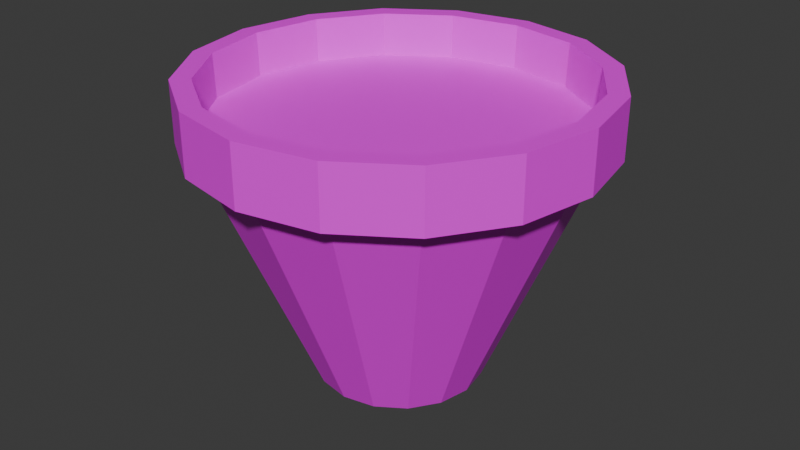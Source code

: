 # Source: Pot.blend  (saved by Blender 4.3.34; exported with 4.5.12 LTS)
import bpy
from mathutils import Matrix  # noqa: F401  (used for matrix-valued properties, if any)

bpy.ops.wm.read_factory_settings(use_empty=True)
scene = bpy.context.scene
scene.name = 'Scene'

# ---- collections
col_collection = bpy.data.collections.new('Collection'); scene.collection.children.link(col_collection)

# ---- images (referenced by path relative to the original .blend; pixels are not part of the script)
import os
ASSET_DIR = os.environ.get("B2B_ASSET_DIR", "")  # directory of the original .blend (textures are referenced by path, not embedded)
HERE = os.path.dirname(os.path.abspath(__file__))  # packed textures are extracted next to this script under _unpacked/

def load_image(name, relpath, width, height, colorspace="sRGB"):
    """Load a texture the original file referenced (path relative to the .blend, or extracted next to this script)."""
    p = next((c for c in (os.path.join(HERE, relpath), os.path.join(ASSET_DIR, relpath)) if relpath and os.path.exists(c)), "")
    if p:
        img = bpy.data.images.load(p, check_existing=True)
        img.name = name
    else:  # same state as the original file: an image datablock whose file is absent (Cycles renders it pink)
        img = bpy.data.images.new(name, width, height)
        img.source = "FILE"
        img.filepath = "//" + (relpath or name)
    img.colorspace_settings.name = colorspace
    return img
img_pot = load_image('Pot', 'Images/Pot.png', 1024, 1024, 'sRGB')

# ---- materials (node trees are filled in below, after node groups)
mat_pot = bpy.data.materials.new('Pot')

# ---- material node trees
mat_pot.use_nodes = True; mat_pot.node_tree.nodes.clear()
_N = mat_pot.node_tree.nodes; _L = mat_pot.node_tree.links
n0 = _N.new('ShaderNodeBsdfPrincipled'); n0.name = 'Principled BSDF'; n0.location = (10, 300)
n1 = _N.new('ShaderNodeOutputMaterial'); n1.name = 'Material Output'; n1.location = (300, 300)
n2 = _N.new('ShaderNodeTexImage'); n2.name = 'Image Texture'; n2.location = (-380, 238)
n2.image = img_pot
_L.new(n0.outputs[0], n1.inputs[0])
_L.new(n2.outputs[0], n0.inputs[0])
n1.is_active_output = True

# ---- world
world_world = bpy.data.worlds.new('World'); scene.world = world_world
world_world.use_nodes = True; world_world.node_tree.nodes.clear()
_N = world_world.node_tree.nodes; _L = world_world.node_tree.links
n0 = _N.new('ShaderNodeOutputWorld'); n0.name = 'World Output'; n0.location = (300, 300)
n1 = _N.new('ShaderNodeBackground'); n1.name = 'Background'; n1.location = (10, 300)
n1.inputs[0].default_value = (0.05088, 0.05088, 0.05088, 1.0)
_L.new(n1.outputs[0], n0.inputs[0])
n0.is_active_output = True
world_world.color = (0.05088, 0.05088, 0.05088)
world_world.sun_shadow_jitter_overblur = 0.0

# ---- meshes
me_cylinder = bpy.data.meshes.new('Cylinder')
me_cylinder.from_pydata([(9.535e-09, 2.64, -1.0), (5.934e-08, 5.85, 6.659), (1.01, 2.439, -1.0), (2.239, 5.405, 6.659), (1.867, 1.867, -1.0), (4.137, 4.137, 6.659), (2.439, 1.01, -1.0), (5.405, 2.239, 6.659), (2.64, 7.152e-09, -1.0), (5.85, 4.5e-08, 6.659), (2.439, -1.01, -1.0), (5.405, -2.239, 6.659), (1.867, -1.867, -1.0), (4.137, -4.137, 6.659), (1.01, -2.439, -1.0), (2.239, -5.405, 6.659), (9.535e-09, -2.64, -1.0), (5.934e-08, -5.85, 6.659), (-1.01, -2.439, -1.0), (-2.239, -5.405, 6.659), (-1.867, -1.867, -1.0), (-4.137, -4.137, 6.659), (-2.439, -1.01, -1.0), (-5.405, -2.239, 6.659), (-2.64, 7.152e-09, -1.0), (-5.85, 4.5e-08, 6.659), (-2.439, 1.01, -1.0), (-5.405, 2.239, 6.659), (-1.867, 1.867, -1.0), (-4.137, 4.137, 6.659), (-1.01, 2.439, -1.0), (-2.239, 5.405, 6.659), (6.335e-08, 6.377, 6.659), (2.44, 5.892, 6.659), (4.509, 4.509, 6.659), (5.892, 2.44, 6.659), (6.377, 4.637e-08, 6.659), (5.892, -2.44, 6.659), (4.509, -4.509, 6.659), (2.44, -5.892, 6.659), (6.335e-08, -6.377, 6.659), (-2.44, -5.892, 6.659), (-4.509, -4.509, 6.659), (-5.892, -2.44, 6.659), (-6.377, 4.637e-08, 6.659), (-5.892, 2.44, 6.659), (-4.509, 4.509, 6.659), (-2.44, 5.892, 6.659), (6.335e-08, 5.71, 7.163), (2.185, 5.276, 7.163), (4.038, 4.038, 7.163), (5.276, 2.185, 7.163), (5.71, 4.637e-08, 7.163), (5.276, -2.185, 7.163), (4.038, -4.038, 7.163), (2.185, -5.276, 7.163), (6.335e-08, -5.71, 7.163), (-2.185, -5.276, 7.163), (-4.038, -4.038, 7.163), (-5.276, -2.185, 7.163), (-5.71, 4.637e-08, 7.163), (-5.276, 2.185, 7.163), (-4.038, 4.038, 7.163), (-2.185, 5.276, 7.163), (2.44, 5.892, 8.549), (6.335e-08, 6.377, 8.549), (4.509, 4.509, 8.549), (5.892, 2.44, 8.549), (6.377, 4.637e-08, 8.549), (5.892, -2.44, 8.549), (4.509, -4.509, 8.549), (2.44, -5.892, 8.549), (6.335e-08, -6.377, 8.549), (-2.44, -5.892, 8.549), (-4.509, -4.509, 8.549), (-5.892, -2.44, 8.549), (-6.377, 4.637e-08, 8.549), (-5.892, 2.44, 8.549), (-4.509, 4.509, 8.549), (-2.44, 5.892, 8.549), (2.203, 5.319, 8.549), (6.335e-08, 5.757, 8.549), (4.071, 4.071, 8.549), (5.319, 2.203, 8.549), (5.757, 4.637e-08, 8.549), (5.319, -2.203, 8.549), (4.071, -4.071, 8.549), (2.203, -5.319, 8.549), (6.335e-08, -5.757, 8.549), (-2.203, -5.319, 8.549), (-4.071, -4.071, 8.549), (-5.319, -2.203, 8.549), (-5.757, 4.637e-08, 8.549), (-5.319, 2.203, 8.549), (-4.071, 4.071, 8.549), (-2.203, 5.319, 8.549)], [], [(0, 1, 3, 2), (2, 3, 5, 4), (4, 5, 7, 6), (6, 7, 9, 8), (8, 9, 11, 10), (10, 11, 13, 12), (12, 13, 15, 14), (14, 15, 17, 16), (16, 17, 19, 18), (18, 19, 21, 20), (20, 21, 23, 22), (22, 23, 25, 24), (24, 25, 27, 26), (26, 27, 29, 28), (11, 9, 36, 37), (28, 29, 31, 30), (30, 31, 1, 0), (0, 2, 4, 6, 8, 10, 12, 14, 16, 18, 20, 22, 24, 26, 28, 30), (36, 35, 67, 68), (21, 19, 41, 42), (31, 29, 46, 47), (7, 5, 34, 35), (17, 15, 39, 40), (3, 1, 32, 33), (27, 25, 44, 45), (13, 11, 37, 38), (23, 21, 42, 43), (1, 31, 47, 32), (9, 7, 35, 36), (19, 17, 40, 41), (29, 27, 45, 46), (5, 3, 33, 34), (15, 13, 38, 39), (25, 23, 43, 44), (49, 48, 63, 62, 61, 60, 59, 58, 57, 56, 55, 54, 53, 52, 51, 50), (44, 43, 75, 76), (37, 36, 68, 69), (45, 44, 76, 77), (38, 37, 69, 70), (46, 45, 77, 78), (39, 38, 70, 71), (47, 46, 78, 79), (40, 39, 71, 72), (33, 32, 65, 64), (32, 47, 79, 65), (41, 40, 72, 73), (34, 33, 64, 66), (42, 41, 73, 74), (35, 34, 66, 67), (43, 42, 74, 75), (81, 80, 64, 65), (80, 82, 66, 64), (82, 83, 67, 66), (83, 84, 68, 67), (84, 85, 69, 68), (85, 86, 70, 69), (86, 87, 71, 70), (87, 88, 72, 71), (88, 89, 73, 72), (89, 90, 74, 73), (90, 91, 75, 74), (91, 92, 76, 75), (92, 93, 77, 76), (93, 94, 78, 77), (94, 95, 79, 78), (95, 81, 65, 79), (48, 49, 80, 81), (49, 50, 82, 80), (50, 51, 83, 82), (51, 52, 84, 83), (52, 53, 85, 84), (53, 54, 86, 85), (54, 55, 87, 86), (55, 56, 88, 87), (56, 57, 89, 88), (57, 58, 90, 89), (58, 59, 91, 90), (59, 60, 92, 91), (60, 61, 93, 92), (61, 62, 94, 93), (62, 63, 95, 94), (63, 48, 81, 95)])
_uv = me_cylinder.uv_layers.new(name='UVMap')
_uv.uv.foreach_set('vector', [0.6183, 0.4161, 0.8296, 0.3943, 0.831, 0.4548, 0.619, 0.4434, 0.619, 0.4434, 0.831, 0.4548, 0.8296, 0.5107, 0.6183, 0.4686, 0.6183, 0.4686, 0.8296, 0.5107, 0.8253, 0.5536, 0.6164, 0.488, 0.4204, 0.8371, 0.3732, 0.627, 0.4291, 0.6241, 0.4456, 0.8358, 0.4456, 0.8358, 0.4291, 0.6241, 0.4895, 0.6241, 0.4729, 0.8358, 0.4729, 0.8358, 0.4895, 0.6241, 0.5454, 0.627, 0.4981, 0.8371, 0.6164, 0.6338, 0.8253, 0.5814, 0.8296, 0.6372, 0.6183, 0.659, 0.6183, 0.659, 0.8296, 0.6372, 0.831, 0.6977, 0.619, 0.6863, 0.619, 0.6863, 0.831, 0.6977, 0.8296, 0.7536, 0.6183, 0.7115, 0.6183, 0.7115, 0.8296, 0.7536, 0.8253, 0.7965, 0.6164, 0.7309, 0.5886, 0.5255, 0.3814, 0.5962, 0.3761, 0.5535, 0.5862, 0.5062, 0.5862, 0.5062, 0.3761, 0.5535, 0.3732, 0.4976, 0.5849, 0.481, 0.5849, 0.481, 0.3732, 0.4976, 0.3732, 0.4372, 0.5849, 0.4537, 0.5849, 0.4537, 0.3732, 0.4372, 0.3761, 0.3813, 0.5862, 0.4285, 0.2099, 0.02762, 0.1494, 0.02762, 0.1467, 0.01393, 0.2126, 0.01393, 0.5862, 0.4285, 0.3761, 0.3813, 0.3814, 0.3385, 0.5886, 0.4092, 0.6164, 0.3909, 0.8253, 0.3385, 0.8296, 0.3943, 0.6183, 0.4161, 0.7082, 0.1214, 0.6978, 0.09617, 0.6978, 0.06888, 0.7082, 0.04367, 0.7275, 0.02438, 0.7527, 0.01393, 0.78, 0.01393, 0.8052, 0.02438, 0.8245, 0.04367, 0.835, 0.06888, 0.835, 0.09617, 0.8245, 0.1214, 0.8052, 0.1407, 0.78, 0.1511, 0.7527, 0.1511, 0.7275, 0.1407, 0.1358, 0.8593, 0.1389, 0.9202, 0.08925, 0.9202, 0.08612, 0.8593, 0.3085, 0.2657, 0.3316, 0.2099, 0.3453, 0.2126, 0.3201, 0.2735, 0.05077, 0.2657, 0.09352, 0.3085, 0.08577, 0.3201, 0.03916, 0.2735, 0.09352, 0.05077, 0.05077, 0.09352, 0.03916, 0.08577, 0.08577, 0.03916, 0.3316, 0.1494, 0.3085, 0.09352, 0.3201, 0.08577, 0.3453, 0.1467, 0.02762, 0.1494, 0.02762, 0.2099, 0.01393, 0.2126, 0.01393, 0.1467, 0.1494, 0.3316, 0.2099, 0.3316, 0.2126, 0.3453, 0.1467, 0.3453, 0.2657, 0.05077, 0.2099, 0.02762, 0.2126, 0.01393, 0.2735, 0.03916, 0.2657, 0.3085, 0.3085, 0.2657, 0.3201, 0.2735, 0.2735, 0.3201, 0.02762, 0.2099, 0.05077, 0.2657, 0.03916, 0.2735, 0.01393, 0.2126, 0.1494, 0.02762, 0.09352, 0.05077, 0.08577, 0.03916, 0.1467, 0.01393, 0.3316, 0.2099, 0.3316, 0.1494, 0.3453, 0.1467, 0.3453, 0.2126, 0.09352, 0.3085, 0.1494, 0.3316, 0.1467, 0.3453, 0.08577, 0.3201, 0.05077, 0.09352, 0.02762, 0.1494, 0.01393, 0.1467, 0.03916, 0.08577, 0.3085, 0.09352, 0.2657, 0.05077, 0.2735, 0.03916, 0.3201, 0.08577, 0.2099, 0.3316, 0.2657, 0.3085, 0.2735, 0.3201, 0.2126, 0.3453, 0.4375, 0.2881, 0.3958, 0.2463, 0.3732, 0.1918, 0.3732, 0.1328, 0.3958, 0.07826, 0.4375, 0.03652, 0.492, 0.01393, 0.5511, 0.01393, 0.6056, 0.03652, 0.6473, 0.07826, 0.6699, 0.1328, 0.6699, 0.1918, 0.6473, 0.2463, 0.6056, 0.2881, 0.5511, 0.3107, 0.492, 0.3107, 0.8678, 0.446, 0.8647, 0.3851, 0.9144, 0.3851, 0.9175, 0.446, 0.1358, 0.7933, 0.1358, 0.8593, 0.08612, 0.8593, 0.08612, 0.7933, 0.8678, 0.512, 0.8678, 0.446, 0.9175, 0.446, 0.9175, 0.512, 0.1389, 0.7324, 0.1358, 0.7933, 0.08612, 0.7933, 0.08925, 0.7324, 0.8647, 0.5729, 0.8678, 0.512, 0.9175, 0.512, 0.9144, 0.5729, 0.8675, 0.07596, 0.8628, 0.01516, 0.9125, 0.01393, 0.9171, 0.07474, 0.8589, 0.6195, 0.8647, 0.5729, 0.9144, 0.5729, 0.9086, 0.6195, 0.8691, 0.1419, 0.8675, 0.07596, 0.9171, 0.07474, 0.9187, 0.1406, 0.8652, 0.7753, 0.8635, 0.7094, 0.9132, 0.7081, 0.9148, 0.774, 0.8635, 0.7094, 0.8589, 0.6486, 0.9086, 0.6473, 0.9132, 0.7081, 0.8675, 0.2028, 0.8691, 0.1419, 0.9187, 0.1406, 0.9171, 0.2016, 0.8635, 0.8362, 0.8652, 0.7753, 0.9148, 0.774, 0.9132, 0.835, 0.8628, 0.2496, 0.8675, 0.2028, 0.9171, 0.2016, 0.9125, 0.2483, 0.8589, 0.883, 0.8635, 0.8362, 0.9132, 0.835, 0.9086, 0.8817, 0.8647, 0.3851, 0.8589, 0.3385, 0.9086, 0.3385, 0.9144, 0.3851, 0.03004, 0.5686, 0.05281, 0.6236, 0.03916, 0.6327, 0.01393, 0.5718, 0.05281, 0.6236, 0.09489, 0.6657, 0.08577, 0.6793, 0.03916, 0.6327, 0.09489, 0.6657, 0.1499, 0.6885, 0.1467, 0.7046, 0.08577, 0.6793, 0.1499, 0.6885, 0.2094, 0.6885, 0.2126, 0.7046, 0.1467, 0.7046, 0.2094, 0.6885, 0.2644, 0.6657, 0.2735, 0.6793, 0.2126, 0.7046, 0.2644, 0.6657, 0.3064, 0.6236, 0.3201, 0.6327, 0.2735, 0.6793, 0.3064, 0.6236, 0.3292, 0.5686, 0.3453, 0.5718, 0.3201, 0.6327, 0.3292, 0.5686, 0.3292, 0.5091, 0.3453, 0.5059, 0.3453, 0.5718, 0.3292, 0.5091, 0.3064, 0.4541, 0.3201, 0.445, 0.3453, 0.5059, 0.3064, 0.4541, 0.2644, 0.4121, 0.2735, 0.3984, 0.3201, 0.445, 0.2644, 0.4121, 0.2094, 0.3893, 0.2126, 0.3732, 0.2735, 0.3984, 0.2094, 0.3893, 0.1499, 0.3893, 0.1467, 0.3732, 0.2126, 0.3732, 0.1499, 0.3893, 0.09489, 0.4121, 0.08577, 0.3984, 0.1467, 0.3732, 0.09489, 0.4121, 0.05281, 0.4541, 0.03916, 0.445, 0.08577, 0.3984, 0.05281, 0.4541, 0.03004, 0.5091, 0.01393, 0.5059, 0.03916, 0.445, 0.03004, 0.5091, 0.03004, 0.5686, 0.01393, 0.5718, 0.01393, 0.5059, 0.1668, 0.8308, 0.1682, 0.7762, 0.2045, 0.7746, 0.203, 0.8297, 0.1682, 0.7762, 0.1724, 0.7344, 0.2087, 0.7324, 0.2045, 0.7746, 0.05028, 0.7335, 0.05546, 0.7752, 0.01915, 0.7745, 0.01393, 0.7324, 0.05546, 0.7752, 0.05826, 0.8297, 0.02198, 0.8295, 0.01915, 0.7745, 0.05826, 0.8297, 0.05826, 0.8888, 0.02198, 0.889, 0.02198, 0.8295, 0.05826, 0.8888, 0.05546, 0.9433, 0.01915, 0.944, 0.02198, 0.889, 0.05546, 0.9433, 0.05028, 0.985, 0.01393, 0.9861, 0.01915, 0.944, 0.2422, 0.9443, 0.238, 0.8898, 0.2743, 0.8892, 0.2785, 0.9441, 0.238, 0.8898, 0.2366, 0.8308, 0.2728, 0.8297, 0.2743, 0.8892, 0.2366, 0.8308, 0.238, 0.7762, 0.2743, 0.7746, 0.2728, 0.8297, 0.238, 0.7762, 0.2422, 0.7344, 0.2785, 0.7324, 0.2743, 0.7746, 0.9455, 0.8161, 0.9427, 0.7616, 0.979, 0.7618, 0.9818, 0.8168, 0.9427, 0.7616, 0.9427, 0.7026, 0.979, 0.7023, 0.979, 0.7618, 0.9427, 0.7026, 0.9455, 0.648, 0.9818, 0.6473, 0.979, 0.7023, 0.1724, 0.9443, 0.1682, 0.8898, 0.2045, 0.8892, 0.2087, 0.9441, 0.1682, 0.8898, 0.1668, 0.8308, 0.203, 0.8297, 0.2045, 0.8892])
me_cylinder.materials.append(mat_pot)
me_cylinder.update()

# ---- objects
ob_pot = bpy.data.objects.new('Pot', me_cylinder)

# ---- transforms, parenting, visibility, modifiers, constraints
ob_pot.location = (0.0, 0.0, 0.0)

# ---- collection membership
col_collection.objects.link(ob_pot)

# ---- scene / render settings (as saved in the file)
scene.frame_start = 1; scene.frame_end = 250; scene.frame_set(1)
scene.render.engine = 'BLENDER_EEVEE_NEXT'
bpy.context.view_layer.update()

# ---- added for rendering (the .blend has no active camera and no usable light): camera, sun
cam_auto = bpy.data.cameras.new('AutoCamera')
cam_auto.lens = 50.0
cam_auto.sensor_width = 36.0
cam_auto.clip_end = 1000.0
ob_auto_camera = bpy.data.objects.new('AutoCamera', cam_auto)
scene.collection.objects.link(ob_auto_camera)
ob_auto_camera.location = (18.8832, -22.6598, 18.881)
ob_auto_camera.rotation_euler = (1.09748, -7.21219e-08, 0.694738)
scene.camera = ob_auto_camera
light_auto_sun = bpy.data.lights.new('AutoSun', 'SUN')
light_auto_sun.energy = 3.0
light_auto_sun.angle = 0.0523599
ob_auto_sun = bpy.data.objects.new('AutoSun', light_auto_sun)
scene.collection.objects.link(ob_auto_sun)
ob_auto_sun.rotation_euler = (0.872665, 0.174533, 0.523599)
bpy.context.view_layer.update()
